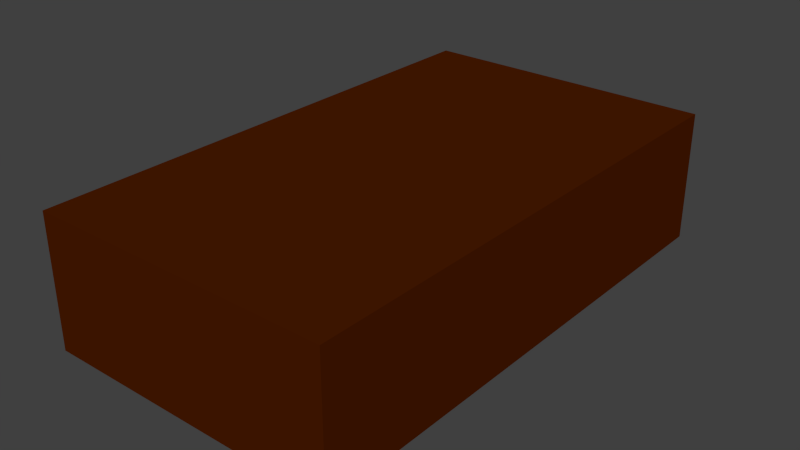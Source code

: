# Source: Ground.blend  (saved by Blender 2.76.0; exported with 4.5.12 LTS)
import bpy
from mathutils import Matrix  # noqa: F401  (used for matrix-valued properties, if any)

bpy.ops.wm.read_factory_settings(use_empty=True)
scene = bpy.context.scene
scene.name = 'Scene'

# ---- collections
col_collection_1 = bpy.data.collections.new('Collection 1'); scene.collection.children.link(col_collection_1)

# ---- materials (node trees are filled in below, after node groups)
mat_ground3 = bpy.data.materials.new('Ground3')
mat_ground3.alpha_threshold = 0.0
mat_ground3.use_transparent_shadow = False
mat_ground3.diffuse_color = (0.06998, 0.01118, 0.0, 1.0)
mat_ground3.roughness = 0.5
mat_ground3.specular_intensity = 0.0

# ---- material node trees

# ---- world
world_world = bpy.data.worlds.new('World'); scene.world = world_world
world_world.color = (0.05088, 0.05088, 0.05088)
world_world.use_sun_shadow = False
world_world.sun_shadow_jitter_overblur = 0.0
world_world.cycles.sampling_method = 'MANUAL'
world_world.cycles.sample_map_resolution = 256

# ---- meshes
me_cube_003 = bpy.data.meshes.new('Cube.003')
me_cube_003.from_pydata([(7.076, 58.82, -8.489), (-14.97, 58.82, -8.489), (7.076, 20.69, -8.489), (-14.97, 20.69, -8.489), (7.076, 58.82, 1.167), (7.076, 20.69, 1.167), (-14.97, 20.69, 1.167), (-14.97, 58.82, 1.167)], [], [(4, 5, 2, 0), (6, 7, 1, 3), (0, 2, 3, 1), (7, 4, 0, 1), (5, 6, 3, 2), (5, 4, 7, 6)])
me_cube_003.materials.append(mat_ground3)
me_cube_003.use_remesh_preserve_volume = False
me_cube_003.use_remesh_preserve_attributes = False
me_cube_003.use_mirror_vertex_groups = False
me_cube_003.update()

# ---- objects
ob_cube_002 = bpy.data.objects.new('Cube.002', me_cube_003)

# ---- transforms, parenting, visibility, modifiers, constraints
ob_cube_002.location = (0.0, 37.8, 0.0)
ob_cube_002.lock_rotations_4d = False
ob_cube_002.empty_display_type = 'ARROWS'
ob_cube_002.lineart.crease_threshold = 0.0

# ---- collection membership
col_collection_1.objects.link(ob_cube_002)

# ---- scene / render settings (as saved in the file)
scene.frame_start = 1; scene.frame_end = 250; scene.frame_set(1)
scene.render.engine = 'BLENDER_EEVEE_NEXT'
scene.render.resolution_percentage = 50
scene.render.dither_intensity = 0.0
scene.cycles.use_denoising = False
scene.cycles.samples = 10
scene.cycles.sampling_pattern = 'TABULATED_SOBOL'
scene.cycles.light_sampling_threshold = 0.0
scene.cycles.use_adaptive_sampling = False
scene.cycles.use_light_tree = False
scene.cycles.blur_glossy = 0.0
scene.cycles.pixel_filter_type = 'GAUSSIAN'
scene.cycles.sample_clamp_indirect = 0.0
scene.view_settings.view_transform = 'Standard'
bpy.context.view_layer.update()

# ---- added for rendering (the .blend has no active camera and no usable light): camera, sun
cam_auto = bpy.data.cameras.new('AutoCamera')
cam_auto.lens = 50.0
cam_auto.sensor_width = 36.0
cam_auto.clip_end = 1000.0
ob_auto_camera = bpy.data.objects.new('AutoCamera', cam_auto)
scene.collection.objects.link(ob_auto_camera)
ob_auto_camera.location = (37.7698, 27.4957, 29.7119)
ob_auto_camera.rotation_euler = (1.09748, -7.21219e-08, 0.694738)
scene.camera = ob_auto_camera
light_auto_sun = bpy.data.lights.new('AutoSun', 'SUN')
light_auto_sun.energy = 3.0
light_auto_sun.angle = 0.0523599
ob_auto_sun = bpy.data.objects.new('AutoSun', light_auto_sun)
scene.collection.objects.link(ob_auto_sun)
ob_auto_sun.rotation_euler = (0.872665, 0.174533, 0.523599)
bpy.context.view_layer.update()
